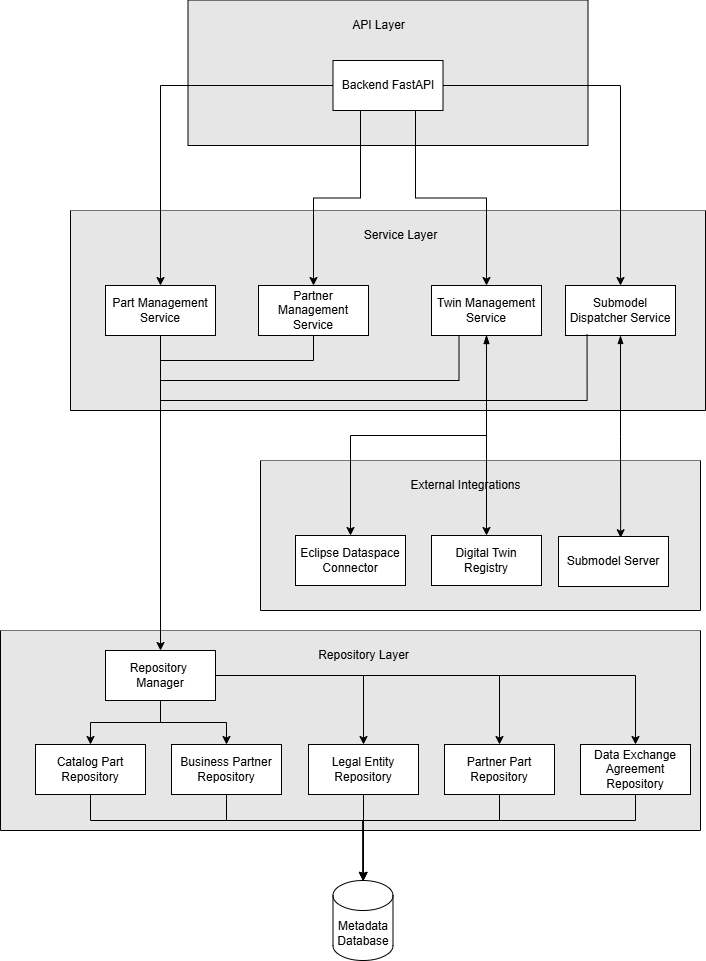

The diagram above was exported from draw.io. Its source (the exported page's mxGraphModel, read from the mxfile embedded in the PNG):
<mxGraphModel dx="1639" dy="844" grid="1" gridSize="10" guides="1" tooltips="1" connect="1" arrows="1" fold="1" page="1" pageScale="1" pageWidth="827" pageHeight="1169" math="0" shadow="0">
  <root>
    <mxCell id="0" />
    <mxCell id="1" parent="0" />
    <mxCell id="BoKADVovPoTw0LYyOaah-48" value="" style="swimlane;startSize=0;fillColor=#B3B3B3;gradientColor=none;swimlaneFillColor=#E6E6E6;" vertex="1" parent="1">
      <mxGeometry x="227.5" y="50" width="400" height="145" as="geometry" />
    </mxCell>
    <mxCell id="BoKADVovPoTw0LYyOaah-53" value="API Layer" style="text;html=1;align=center;verticalAlign=middle;resizable=0;points=[];autosize=1;strokeColor=none;fillColor=none;" vertex="1" parent="BoKADVovPoTw0LYyOaah-48">
      <mxGeometry x="150.5" y="10" width="80" height="30" as="geometry" />
    </mxCell>
    <mxCell id="BoKADVovPoTw0LYyOaah-2" value="Backend FastAPI" style="html=1;whiteSpace=wrap;" vertex="1" parent="1">
      <mxGeometry x="372.5" y="110" width="110" height="50" as="geometry" />
    </mxCell>
    <mxCell id="BoKADVovPoTw0LYyOaah-3" value="" style="swimlane;startSize=0;fillColor=#B3B3B3;gradientColor=none;swimlaneFillColor=#E6E6E6;" vertex="1" parent="1">
      <mxGeometry x="110" y="260" width="635" height="200" as="geometry" />
    </mxCell>
    <mxCell id="BoKADVovPoTw0LYyOaah-6" value="Part Management Service" style="html=1;whiteSpace=wrap;" vertex="1" parent="BoKADVovPoTw0LYyOaah-3">
      <mxGeometry x="35" y="75" width="110" height="50" as="geometry" />
    </mxCell>
    <mxCell id="BoKADVovPoTw0LYyOaah-7" value="Partner Management Service" style="html=1;whiteSpace=wrap;" vertex="1" parent="BoKADVovPoTw0LYyOaah-3">
      <mxGeometry x="188" y="75" width="110" height="50" as="geometry" />
    </mxCell>
    <mxCell id="BoKADVovPoTw0LYyOaah-8" value="Twin Management Service" style="html=1;whiteSpace=wrap;" vertex="1" parent="BoKADVovPoTw0LYyOaah-3">
      <mxGeometry x="361" y="75" width="110" height="50" as="geometry" />
    </mxCell>
    <mxCell id="BoKADVovPoTw0LYyOaah-9" value="Submodel Dispatcher Service" style="html=1;whiteSpace=wrap;" vertex="1" parent="BoKADVovPoTw0LYyOaah-3">
      <mxGeometry x="495" y="75" width="110" height="50" as="geometry" />
    </mxCell>
    <mxCell id="BoKADVovPoTw0LYyOaah-11" value="Service Layer" style="text;html=1;align=center;verticalAlign=middle;resizable=0;points=[];autosize=1;strokeColor=none;fillColor=none;" vertex="1" parent="BoKADVovPoTw0LYyOaah-3">
      <mxGeometry x="280" y="10" width="100" height="30" as="geometry" />
    </mxCell>
    <mxCell id="BoKADVovPoTw0LYyOaah-12" value="" style="swimlane;startSize=0;swimlaneFillColor=#E6E6E6;" vertex="1" parent="1">
      <mxGeometry x="300" y="510" width="440" height="150" as="geometry" />
    </mxCell>
    <mxCell id="BoKADVovPoTw0LYyOaah-13" value="Eclipse Dataspace Connector" style="html=1;whiteSpace=wrap;" vertex="1" parent="BoKADVovPoTw0LYyOaah-12">
      <mxGeometry x="35" y="75" width="110" height="50" as="geometry" />
    </mxCell>
    <mxCell id="BoKADVovPoTw0LYyOaah-14" value="Digital Twin Registry" style="html=1;whiteSpace=wrap;" vertex="1" parent="BoKADVovPoTw0LYyOaah-12">
      <mxGeometry x="171" y="75" width="110" height="50" as="geometry" />
    </mxCell>
    <mxCell id="BoKADVovPoTw0LYyOaah-16" value="Submodel Server" style="html=1;whiteSpace=wrap;" vertex="1" parent="BoKADVovPoTw0LYyOaah-12">
      <mxGeometry x="298" y="76" width="110" height="50" as="geometry" />
    </mxCell>
    <mxCell id="BoKADVovPoTw0LYyOaah-17" value="External Integrations" style="text;html=1;align=center;verticalAlign=middle;resizable=0;points=[];autosize=1;strokeColor=none;fillColor=none;" vertex="1" parent="BoKADVovPoTw0LYyOaah-12">
      <mxGeometry x="140" y="10" width="130" height="30" as="geometry" />
    </mxCell>
    <mxCell id="BoKADVovPoTw0LYyOaah-22" style="edgeStyle=orthogonalEdgeStyle;rounded=0;orthogonalLoop=1;jettySize=auto;html=1;entryX=0.5;entryY=0;entryDx=0;entryDy=0;" edge="1" parent="1" source="BoKADVovPoTw0LYyOaah-6" target="BoKADVovPoTw0LYyOaah-45">
      <mxGeometry relative="1" as="geometry">
        <mxPoint x="200" y="510" as="targetPoint" />
      </mxGeometry>
    </mxCell>
    <mxCell id="BoKADVovPoTw0LYyOaah-25" style="edgeStyle=orthogonalEdgeStyle;rounded=0;orthogonalLoop=1;jettySize=auto;html=1;entryX=0.5;entryY=0;entryDx=0;entryDy=0;" edge="1" parent="1" source="BoKADVovPoTw0LYyOaah-7" target="BoKADVovPoTw0LYyOaah-45">
      <mxGeometry relative="1" as="geometry">
        <mxPoint x="200" y="510" as="targetPoint" />
        <Array as="points">
          <mxPoint x="353" y="410" />
          <mxPoint x="200" y="410" />
        </Array>
      </mxGeometry>
    </mxCell>
    <mxCell id="BoKADVovPoTw0LYyOaah-27" style="edgeStyle=orthogonalEdgeStyle;rounded=0;orthogonalLoop=1;jettySize=auto;html=1;entryX=0.5;entryY=0;entryDx=0;entryDy=0;exitX=0.25;exitY=1;exitDx=0;exitDy=0;" edge="1" parent="1" source="BoKADVovPoTw0LYyOaah-8" target="BoKADVovPoTw0LYyOaah-45">
      <mxGeometry relative="1" as="geometry">
        <mxPoint x="200" y="510" as="targetPoint" />
        <Array as="points">
          <mxPoint x="499" y="430" />
          <mxPoint x="200" y="430" />
        </Array>
      </mxGeometry>
    </mxCell>
    <mxCell id="BoKADVovPoTw0LYyOaah-30" style="edgeStyle=orthogonalEdgeStyle;rounded=0;orthogonalLoop=1;jettySize=auto;html=1;entryX=0.5;entryY=0;entryDx=0;entryDy=0;exitX=0.5;exitY=1;exitDx=0;exitDy=0;startArrow=blockThin;startFill=1;" edge="1" parent="1" source="BoKADVovPoTw0LYyOaah-8" target="BoKADVovPoTw0LYyOaah-13">
      <mxGeometry relative="1" as="geometry" />
    </mxCell>
    <mxCell id="BoKADVovPoTw0LYyOaah-31" style="edgeStyle=orthogonalEdgeStyle;rounded=0;orthogonalLoop=1;jettySize=auto;html=1;entryX=0.5;entryY=0;entryDx=0;entryDy=0;startArrow=blockThin;startFill=1;" edge="1" parent="1" source="BoKADVovPoTw0LYyOaah-8" target="BoKADVovPoTw0LYyOaah-14">
      <mxGeometry relative="1" as="geometry" />
    </mxCell>
    <mxCell id="BoKADVovPoTw0LYyOaah-32" style="edgeStyle=orthogonalEdgeStyle;rounded=0;orthogonalLoop=1;jettySize=auto;html=1;entryX=0.565;entryY=0.025;entryDx=0;entryDy=0;entryPerimeter=0;startArrow=blockThin;startFill=1;" edge="1" parent="1" source="BoKADVovPoTw0LYyOaah-9" target="BoKADVovPoTw0LYyOaah-16">
      <mxGeometry relative="1" as="geometry" />
    </mxCell>
    <mxCell id="BoKADVovPoTw0LYyOaah-39" value="" style="swimlane;startSize=0;fillColor=#B3B3B3;gradientColor=none;swimlaneFillColor=#E6E6E6;" vertex="1" parent="1">
      <mxGeometry x="40" y="680" width="700" height="200" as="geometry" />
    </mxCell>
    <mxCell id="BoKADVovPoTw0LYyOaah-40" value="Catalog Part Repository" style="html=1;whiteSpace=wrap;" vertex="1" parent="BoKADVovPoTw0LYyOaah-39">
      <mxGeometry x="35" y="114" width="110" height="50" as="geometry" />
    </mxCell>
    <mxCell id="BoKADVovPoTw0LYyOaah-41" value="Business Partner Repository" style="html=1;whiteSpace=wrap;" vertex="1" parent="BoKADVovPoTw0LYyOaah-39">
      <mxGeometry x="171" y="114" width="110" height="50" as="geometry" />
    </mxCell>
    <mxCell id="BoKADVovPoTw0LYyOaah-62" style="edgeStyle=orthogonalEdgeStyle;rounded=0;orthogonalLoop=1;jettySize=auto;html=1;" edge="1" parent="BoKADVovPoTw0LYyOaah-39" source="BoKADVovPoTw0LYyOaah-42">
      <mxGeometry relative="1" as="geometry">
        <mxPoint x="363" y="250" as="targetPoint" />
      </mxGeometry>
    </mxCell>
    <mxCell id="BoKADVovPoTw0LYyOaah-42" value="Legal Entity Repository" style="html=1;whiteSpace=wrap;" vertex="1" parent="BoKADVovPoTw0LYyOaah-39">
      <mxGeometry x="308" y="114" width="110" height="50" as="geometry" />
    </mxCell>
    <mxCell id="BoKADVovPoTw0LYyOaah-43" value="Partner Part Repository" style="html=1;whiteSpace=wrap;" vertex="1" parent="BoKADVovPoTw0LYyOaah-39">
      <mxGeometry x="444" y="114" width="110" height="50" as="geometry" />
    </mxCell>
    <mxCell id="BoKADVovPoTw0LYyOaah-44" value="Repository Layer" style="text;html=1;align=center;verticalAlign=middle;resizable=0;points=[];autosize=1;strokeColor=none;fillColor=none;" vertex="1" parent="BoKADVovPoTw0LYyOaah-39">
      <mxGeometry x="308" y="10" width="110" height="30" as="geometry" />
    </mxCell>
    <mxCell id="BoKADVovPoTw0LYyOaah-54" style="edgeStyle=orthogonalEdgeStyle;rounded=0;orthogonalLoop=1;jettySize=auto;html=1;entryX=0.5;entryY=0;entryDx=0;entryDy=0;" edge="1" parent="BoKADVovPoTw0LYyOaah-39" source="BoKADVovPoTw0LYyOaah-45" target="BoKADVovPoTw0LYyOaah-40">
      <mxGeometry relative="1" as="geometry" />
    </mxCell>
    <mxCell id="BoKADVovPoTw0LYyOaah-55" style="edgeStyle=orthogonalEdgeStyle;rounded=0;orthogonalLoop=1;jettySize=auto;html=1;entryX=0.5;entryY=0;entryDx=0;entryDy=0;" edge="1" parent="BoKADVovPoTw0LYyOaah-39" source="BoKADVovPoTw0LYyOaah-45" target="BoKADVovPoTw0LYyOaah-41">
      <mxGeometry relative="1" as="geometry" />
    </mxCell>
    <mxCell id="BoKADVovPoTw0LYyOaah-56" style="edgeStyle=orthogonalEdgeStyle;rounded=0;orthogonalLoop=1;jettySize=auto;html=1;" edge="1" parent="BoKADVovPoTw0LYyOaah-39" source="BoKADVovPoTw0LYyOaah-45" target="BoKADVovPoTw0LYyOaah-42">
      <mxGeometry relative="1" as="geometry" />
    </mxCell>
    <mxCell id="BoKADVovPoTw0LYyOaah-57" style="edgeStyle=orthogonalEdgeStyle;rounded=0;orthogonalLoop=1;jettySize=auto;html=1;entryX=0.5;entryY=0;entryDx=0;entryDy=0;" edge="1" parent="BoKADVovPoTw0LYyOaah-39" source="BoKADVovPoTw0LYyOaah-45" target="BoKADVovPoTw0LYyOaah-43">
      <mxGeometry relative="1" as="geometry" />
    </mxCell>
    <mxCell id="BoKADVovPoTw0LYyOaah-58" style="edgeStyle=orthogonalEdgeStyle;rounded=0;orthogonalLoop=1;jettySize=auto;html=1;entryX=0.5;entryY=0;entryDx=0;entryDy=0;" edge="1" parent="BoKADVovPoTw0LYyOaah-39" source="BoKADVovPoTw0LYyOaah-45" target="BoKADVovPoTw0LYyOaah-46">
      <mxGeometry relative="1" as="geometry" />
    </mxCell>
    <mxCell id="BoKADVovPoTw0LYyOaah-45" value="Repository&amp;nbsp; Manager" style="html=1;whiteSpace=wrap;" vertex="1" parent="BoKADVovPoTw0LYyOaah-39">
      <mxGeometry x="105" y="20" width="110" height="50" as="geometry" />
    </mxCell>
    <mxCell id="BoKADVovPoTw0LYyOaah-46" value="Data Exchange Agreement Repository" style="html=1;whiteSpace=wrap;" vertex="1" parent="BoKADVovPoTw0LYyOaah-39">
      <mxGeometry x="580" y="114" width="110" height="50" as="geometry" />
    </mxCell>
    <mxCell id="BoKADVovPoTw0LYyOaah-47" value="Metadata Database" style="shape=cylinder3;whiteSpace=wrap;html=1;boundedLbl=1;backgroundOutline=1;size=15;" vertex="1" parent="1">
      <mxGeometry x="372.5" y="930" width="60" height="80" as="geometry" />
    </mxCell>
    <mxCell id="BoKADVovPoTw0LYyOaah-29" style="edgeStyle=orthogonalEdgeStyle;rounded=0;orthogonalLoop=1;jettySize=auto;html=1;entryX=0.5;entryY=0;entryDx=0;entryDy=0;exitX=0.196;exitY=0.98;exitDx=0;exitDy=0;exitPerimeter=0;" edge="1" parent="1" source="BoKADVovPoTw0LYyOaah-9" target="BoKADVovPoTw0LYyOaah-45">
      <mxGeometry relative="1" as="geometry">
        <mxPoint x="200" y="510" as="targetPoint" />
        <Array as="points">
          <mxPoint x="627" y="450" />
          <mxPoint x="200" y="450" />
        </Array>
      </mxGeometry>
    </mxCell>
    <mxCell id="BoKADVovPoTw0LYyOaah-33" style="edgeStyle=orthogonalEdgeStyle;rounded=0;orthogonalLoop=1;jettySize=auto;html=1;entryX=0.5;entryY=0;entryDx=0;entryDy=0;exitX=0;exitY=0.5;exitDx=0;exitDy=0;" edge="1" parent="1" source="BoKADVovPoTw0LYyOaah-2" target="BoKADVovPoTw0LYyOaah-6">
      <mxGeometry relative="1" as="geometry" />
    </mxCell>
    <mxCell id="BoKADVovPoTw0LYyOaah-34" style="edgeStyle=orthogonalEdgeStyle;rounded=0;orthogonalLoop=1;jettySize=auto;html=1;entryX=0.5;entryY=0;entryDx=0;entryDy=0;exitX=0.25;exitY=1;exitDx=0;exitDy=0;" edge="1" parent="1" source="BoKADVovPoTw0LYyOaah-2" target="BoKADVovPoTw0LYyOaah-7">
      <mxGeometry relative="1" as="geometry" />
    </mxCell>
    <mxCell id="BoKADVovPoTw0LYyOaah-35" style="edgeStyle=orthogonalEdgeStyle;rounded=0;orthogonalLoop=1;jettySize=auto;html=1;exitX=0.75;exitY=1;exitDx=0;exitDy=0;" edge="1" parent="1" source="BoKADVovPoTw0LYyOaah-2" target="BoKADVovPoTw0LYyOaah-8">
      <mxGeometry relative="1" as="geometry" />
    </mxCell>
    <mxCell id="BoKADVovPoTw0LYyOaah-36" style="edgeStyle=orthogonalEdgeStyle;rounded=0;orthogonalLoop=1;jettySize=auto;html=1;entryX=0.5;entryY=0;entryDx=0;entryDy=0;" edge="1" parent="1" source="BoKADVovPoTw0LYyOaah-2" target="BoKADVovPoTw0LYyOaah-9">
      <mxGeometry relative="1" as="geometry" />
    </mxCell>
    <mxCell id="BoKADVovPoTw0LYyOaah-60" style="edgeStyle=orthogonalEdgeStyle;rounded=0;orthogonalLoop=1;jettySize=auto;html=1;exitX=0.5;exitY=1;exitDx=0;exitDy=0;" edge="1" parent="1" source="BoKADVovPoTw0LYyOaah-40" target="BoKADVovPoTw0LYyOaah-47">
      <mxGeometry relative="1" as="geometry">
        <Array as="points">
          <mxPoint x="130" y="870" />
          <mxPoint x="403" y="870" />
        </Array>
      </mxGeometry>
    </mxCell>
    <mxCell id="BoKADVovPoTw0LYyOaah-61" style="edgeStyle=orthogonalEdgeStyle;rounded=0;orthogonalLoop=1;jettySize=auto;html=1;entryX=0.5;entryY=0;entryDx=0;entryDy=0;entryPerimeter=0;exitX=0.5;exitY=1;exitDx=0;exitDy=0;" edge="1" parent="1" source="BoKADVovPoTw0LYyOaah-41" target="BoKADVovPoTw0LYyOaah-47">
      <mxGeometry relative="1" as="geometry">
        <Array as="points">
          <mxPoint x="266" y="870" />
          <mxPoint x="403" y="870" />
        </Array>
      </mxGeometry>
    </mxCell>
    <mxCell id="BoKADVovPoTw0LYyOaah-64" style="edgeStyle=orthogonalEdgeStyle;rounded=0;orthogonalLoop=1;jettySize=auto;html=1;entryX=0.5;entryY=0;entryDx=0;entryDy=0;entryPerimeter=0;exitX=0.5;exitY=1;exitDx=0;exitDy=0;" edge="1" parent="1" source="BoKADVovPoTw0LYyOaah-43" target="BoKADVovPoTw0LYyOaah-47">
      <mxGeometry relative="1" as="geometry">
        <Array as="points">
          <mxPoint x="539" y="870" />
          <mxPoint x="403" y="870" />
        </Array>
      </mxGeometry>
    </mxCell>
    <mxCell id="BoKADVovPoTw0LYyOaah-65" style="edgeStyle=orthogonalEdgeStyle;rounded=0;orthogonalLoop=1;jettySize=auto;html=1;entryX=0.5;entryY=0;entryDx=0;entryDy=0;entryPerimeter=0;" edge="1" parent="1" source="BoKADVovPoTw0LYyOaah-46" target="BoKADVovPoTw0LYyOaah-47">
      <mxGeometry relative="1" as="geometry">
        <Array as="points">
          <mxPoint x="675" y="870" />
          <mxPoint x="403" y="870" />
        </Array>
      </mxGeometry>
    </mxCell>
  </root>
</mxGraphModel>